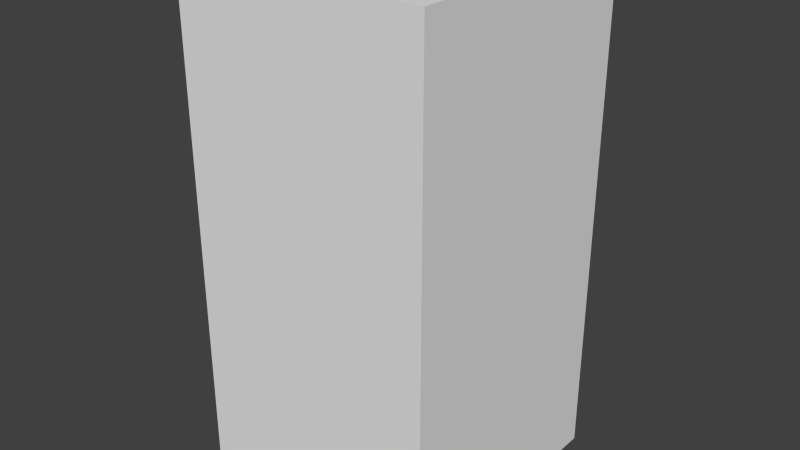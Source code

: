 # Source: yellowWaveThree.blend  (saved by Blender 2.68.0; exported with 4.5.12 LTS)
import bpy
from mathutils import Matrix  # noqa: F401  (used for matrix-valued properties, if any)

bpy.ops.wm.read_factory_settings(use_empty=True)
scene = bpy.context.scene
scene.name = 'Scene'

# ---- collections
col_collection_1 = bpy.data.collections.new('Collection 1'); scene.collection.children.link(col_collection_1)

# ---- world
world_world = bpy.data.worlds.new('World'); scene.world = world_world
world_world.color = (0.05088, 0.05088, 0.05088)
world_world.use_sun_shadow = False
world_world.sun_shadow_jitter_overblur = 0.0
world_world.cycles.sampling_method = 'MANUAL'
world_world.cycles.sample_map_resolution = 256

# ---- meshes
me_yellowwavethree = bpy.data.meshes.new('yellowWaveThree')
me_yellowwavethree.from_pydata([(-0.5, -0.5, -1.0), (-0.5, 0.5, -1.0), (0.5, 0.5, -1.0), (0.5, -0.5, -1.0), (-0.5, -0.5, 1.0), (-0.5, 0.5, 1.0), (0.5, 0.5, 1.0), (0.5, -0.5, 1.0)], [], [(4, 5, 1, 0), (5, 6, 2, 1), (6, 7, 3, 2), (7, 4, 0, 3), (0, 1, 2, 3), (7, 6, 5, 4)])
me_yellowwavethree.use_remesh_preserve_volume = False
me_yellowwavethree.use_remesh_preserve_attributes = False
me_yellowwavethree.use_mirror_vertex_groups = False
me_yellowwavethree.update()

# ---- objects
ob_yellowwavethree = bpy.data.objects.new('yellowWaveThree', me_yellowwavethree)

# ---- transforms, parenting, visibility, modifiers, constraints
ob_yellowwavethree.location = (0.0, 0.0, 0.0)
ob_yellowwavethree.lineart.crease_threshold = 0.0

# ---- collection membership
col_collection_1.objects.link(ob_yellowwavethree)

# ---- scene / render settings (as saved in the file)
scene.frame_start = 1; scene.frame_end = 250; scene.frame_set(1)
scene.render.engine = 'BLENDER_EEVEE_NEXT'
scene.render.image_settings.color_mode = 'RGB'
scene.render.image_settings.compression = 90
scene.render.resolution_percentage = 50
scene.render.dither_intensity = 0.0
scene.cycles.use_denoising = False
scene.cycles.samples = 10
scene.cycles.sampling_pattern = 'TABULATED_SOBOL'
scene.cycles.light_sampling_threshold = 0.0
scene.cycles.use_adaptive_sampling = False
scene.cycles.use_light_tree = False
scene.cycles.blur_glossy = 0.0
scene.cycles.volume_bounces = 1
scene.cycles.pixel_filter_type = 'GAUSSIAN'
scene.cycles.sample_clamp_indirect = 0.0
scene.view_settings.view_transform = 'Standard'
bpy.context.view_layer.update()

# ---- added for rendering (the .blend has no active camera and no usable light): camera, sun
cam_auto = bpy.data.cameras.new('AutoCamera')
cam_auto.lens = 50.0
cam_auto.sensor_width = 36.0
cam_auto.clip_end = 1000.0
ob_auto_camera = bpy.data.objects.new('AutoCamera', cam_auto)
scene.collection.objects.link(ob_auto_camera)
ob_auto_camera.location = (2.26633, -2.71959, 1.81306)
ob_auto_camera.rotation_euler = (1.09748, -7.21219e-08, 0.694738)
scene.camera = ob_auto_camera
light_auto_sun = bpy.data.lights.new('AutoSun', 'SUN')
light_auto_sun.energy = 3.0
light_auto_sun.angle = 0.0523599
ob_auto_sun = bpy.data.objects.new('AutoSun', light_auto_sun)
scene.collection.objects.link(ob_auto_sun)
ob_auto_sun.rotation_euler = (0.872665, 0.174533, 0.523599)
bpy.context.view_layer.update()
